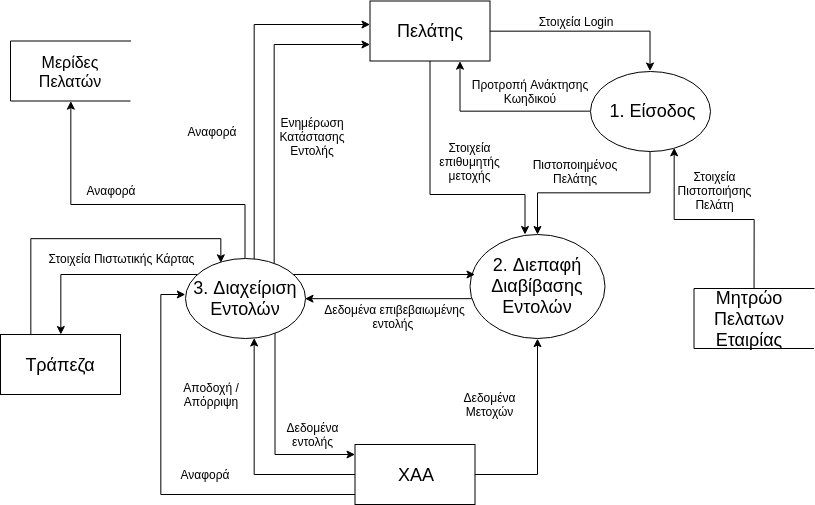

The diagram above was exported from draw.io. Its source (the exported page's mxGraphModel, read from the mxfile embedded in the PNG):
<mxGraphModel dx="828" dy="570" grid="1" gridSize="10" guides="1" tooltips="1" connect="1" arrows="1" fold="1" page="1" pageScale="1" pageWidth="850" pageHeight="1100" math="0" shadow="0">
  <root>
    <mxCell id="0" />
    <mxCell id="1" parent="0" />
    <mxCell id="2Jcjepf-wgYnSCiZa8Y2-4" value="" style="rounded=0;whiteSpace=wrap;html=1;fillColor=none;" parent="1" vertex="1">
      <mxGeometry x="379.5" y="26.5" width="120" height="60" as="geometry" />
    </mxCell>
    <mxCell id="GRQ15BTBW4CokyNVDJQ9-27" style="edgeStyle=orthogonalEdgeStyle;rounded=0;orthogonalLoop=1;jettySize=auto;html=1;entryX=0.5;entryY=1;entryDx=0;entryDy=0;" edge="1" parent="1" source="2Jcjepf-wgYnSCiZa8Y2-5" target="GRQ15BTBW4CokyNVDJQ9-4">
      <mxGeometry relative="1" as="geometry">
        <mxPoint x="563.5" y="390" as="targetPoint" />
        <Array as="points">
          <mxPoint x="547.5" y="500" />
        </Array>
      </mxGeometry>
    </mxCell>
    <mxCell id="GRQ15BTBW4CokyNVDJQ9-35" style="edgeStyle=orthogonalEdgeStyle;rounded=0;orthogonalLoop=1;jettySize=auto;html=1;" edge="1" parent="1" source="2Jcjepf-wgYnSCiZa8Y2-5" target="GRQ15BTBW4CokyNVDJQ9-5">
      <mxGeometry relative="1" as="geometry">
        <mxPoint x="224.5" y="364" as="targetPoint" />
        <Array as="points">
          <mxPoint x="263.5" y="500" />
        </Array>
      </mxGeometry>
    </mxCell>
    <mxCell id="GRQ15BTBW4CokyNVDJQ9-47" style="edgeStyle=orthogonalEdgeStyle;rounded=0;orthogonalLoop=1;jettySize=auto;html=1;" edge="1" parent="1" source="2Jcjepf-wgYnSCiZa8Y2-5" target="GRQ15BTBW4CokyNVDJQ9-5">
      <mxGeometry relative="1" as="geometry">
        <mxPoint x="123.5" y="320" as="targetPoint" />
        <Array as="points">
          <mxPoint x="170" y="520" />
          <mxPoint x="170" y="320" />
        </Array>
      </mxGeometry>
    </mxCell>
    <mxCell id="2Jcjepf-wgYnSCiZa8Y2-5" value="" style="rounded=0;whiteSpace=wrap;html=1;fillColor=none;" parent="1" vertex="1">
      <mxGeometry x="364.5" y="470" width="120" height="60" as="geometry" />
    </mxCell>
    <mxCell id="2Jcjepf-wgYnSCiZa8Y2-19" value="" style="shape=partialRectangle;whiteSpace=wrap;html=1;bottom=1;right=1;left=1;top=0;fillColor=none;routingCenterX=-0.5;rotation=90;" parent="1" vertex="1">
      <mxGeometry x="50" y="36.5" width="60" height="120" as="geometry" />
    </mxCell>
    <mxCell id="GRQ15BTBW4CokyNVDJQ9-18" style="edgeStyle=orthogonalEdgeStyle;rounded=0;orthogonalLoop=1;jettySize=auto;html=1;entryX=0.701;entryY=0.963;entryDx=0;entryDy=0;entryPerimeter=0;" edge="1" parent="1" source="2Jcjepf-wgYnSCiZa8Y2-20" target="GRQ15BTBW4CokyNVDJQ9-2">
      <mxGeometry relative="1" as="geometry">
        <mxPoint x="683" y="179" as="targetPoint" />
      </mxGeometry>
    </mxCell>
    <mxCell id="2Jcjepf-wgYnSCiZa8Y2-20" value="" style="shape=partialRectangle;whiteSpace=wrap;html=1;bottom=1;right=1;left=1;top=0;fillColor=none;routingCenterX=-0.5;rotation=90;" parent="1" vertex="1">
      <mxGeometry x="733.5" y="284" width="60" height="120" as="geometry" />
    </mxCell>
    <mxCell id="GRQ15BTBW4CokyNVDJQ9-8" style="edgeStyle=orthogonalEdgeStyle;rounded=0;orthogonalLoop=1;jettySize=auto;html=1;" edge="1" parent="1" source="2Jcjepf-wgYnSCiZa8Y2-21" target="GRQ15BTBW4CokyNVDJQ9-2">
      <mxGeometry relative="1" as="geometry" />
    </mxCell>
    <mxCell id="GRQ15BTBW4CokyNVDJQ9-38" style="edgeStyle=orthogonalEdgeStyle;rounded=0;orthogonalLoop=1;jettySize=auto;html=1;entryX=0.407;entryY=0;entryDx=0;entryDy=0;entryPerimeter=0;" edge="1" parent="1" source="2Jcjepf-wgYnSCiZa8Y2-21" target="GRQ15BTBW4CokyNVDJQ9-4">
      <mxGeometry relative="1" as="geometry">
        <Array as="points">
          <mxPoint x="439.5" y="220" />
          <mxPoint x="534.5" y="220" />
        </Array>
      </mxGeometry>
    </mxCell>
    <mxCell id="2Jcjepf-wgYnSCiZa8Y2-21" value="&lt;font style=&quot;font-size: 18px&quot;&gt;Πελάτης&lt;/font&gt;" style="text;html=1;strokeColor=none;fillColor=none;align=center;verticalAlign=middle;whiteSpace=wrap;rounded=0;" parent="1" vertex="1">
      <mxGeometry x="379.5" y="26.5" width="120" height="60" as="geometry" />
    </mxCell>
    <mxCell id="2Jcjepf-wgYnSCiZa8Y2-22" value="&lt;font style=&quot;font-size: 18px&quot;&gt;ΧΑΑ&lt;/font&gt;" style="text;html=1;strokeColor=none;fillColor=none;align=center;verticalAlign=middle;whiteSpace=wrap;rounded=0;" parent="1" vertex="1">
      <mxGeometry x="404.5" y="490" width="40" height="20" as="geometry" />
    </mxCell>
    <mxCell id="2Jcjepf-wgYnSCiZa8Y2-23" value="&lt;font size=&quot;3&quot;&gt;Μερίδες Πελατών&lt;/font&gt;" style="text;html=1;strokeColor=none;fillColor=none;align=center;verticalAlign=middle;whiteSpace=wrap;rounded=0;" parent="1" vertex="1">
      <mxGeometry x="30" y="71.5" width="100" height="50" as="geometry" />
    </mxCell>
    <mxCell id="2Jcjepf-wgYnSCiZa8Y2-24" value="&lt;font style=&quot;font-size: 18px&quot;&gt;Μητρώο Πελατων Εταιρίας&lt;/font&gt;" style="text;html=1;strokeColor=none;fillColor=none;align=center;verticalAlign=middle;whiteSpace=wrap;rounded=0;" parent="1" vertex="1">
      <mxGeometry x="713.5" y="319" width="90" height="50" as="geometry" />
    </mxCell>
    <mxCell id="2Jcjepf-wgYnSCiZa8Y2-28" value="Αναφορά" style="text;html=1;strokeColor=none;fillColor=none;align=center;verticalAlign=middle;whiteSpace=wrap;rounded=0;" parent="1" vertex="1">
      <mxGeometry x="90" y="205.5" width="60" height="20" as="geometry" />
    </mxCell>
    <mxCell id="2Jcjepf-wgYnSCiZa8Y2-36" value="Δεδομένα Μετοχών" style="text;html=1;strokeColor=none;fillColor=none;align=center;verticalAlign=middle;whiteSpace=wrap;rounded=0;" parent="1" vertex="1">
      <mxGeometry x="467" y="420" width="65" height="20" as="geometry" />
    </mxCell>
    <mxCell id="2Jcjepf-wgYnSCiZa8Y2-64" value="" style="rounded=0;whiteSpace=wrap;html=1;fillColor=none;" parent="1" vertex="1">
      <mxGeometry x="10" y="360" width="120" height="60" as="geometry" />
    </mxCell>
    <mxCell id="GRQ15BTBW4CokyNVDJQ9-52" style="edgeStyle=orthogonalEdgeStyle;rounded=0;orthogonalLoop=1;jettySize=auto;html=1;entryX=0.296;entryY=0.05;entryDx=0;entryDy=0;entryPerimeter=0;" edge="1" parent="1" source="2Jcjepf-wgYnSCiZa8Y2-66" target="GRQ15BTBW4CokyNVDJQ9-5">
      <mxGeometry relative="1" as="geometry">
        <Array as="points">
          <mxPoint x="40" y="264" />
          <mxPoint x="230" y="264" />
        </Array>
      </mxGeometry>
    </mxCell>
    <mxCell id="2Jcjepf-wgYnSCiZa8Y2-66" value="&lt;font style=&quot;font-size: 18px&quot;&gt;Τράπεζα&lt;/font&gt;" style="text;html=1;strokeColor=none;fillColor=none;align=center;verticalAlign=middle;whiteSpace=wrap;rounded=0;" parent="1" vertex="1">
      <mxGeometry x="10" y="360" width="120" height="60" as="geometry" />
    </mxCell>
    <mxCell id="2Jcjepf-wgYnSCiZa8Y2-70" value="Στοιχεία Πιστωτικής Κάρτας" style="text;html=1;strokeColor=none;fillColor=none;align=center;verticalAlign=middle;whiteSpace=wrap;rounded=0;" parent="1" vertex="1">
      <mxGeometry x="52.5" y="274" width="155" height="20" as="geometry" />
    </mxCell>
    <mxCell id="GRQ15BTBW4CokyNVDJQ9-9" style="edgeStyle=orthogonalEdgeStyle;rounded=0;orthogonalLoop=1;jettySize=auto;html=1;entryX=0.75;entryY=1;entryDx=0;entryDy=0;" edge="1" parent="1" source="GRQ15BTBW4CokyNVDJQ9-2" target="2Jcjepf-wgYnSCiZa8Y2-21">
      <mxGeometry relative="1" as="geometry">
        <mxPoint x="469.5" y="96.5" as="targetPoint" />
      </mxGeometry>
    </mxCell>
    <mxCell id="GRQ15BTBW4CokyNVDJQ9-20" style="edgeStyle=orthogonalEdgeStyle;rounded=0;orthogonalLoop=1;jettySize=auto;html=1;entryX=0.5;entryY=0;entryDx=0;entryDy=0;" edge="1" parent="1" source="GRQ15BTBW4CokyNVDJQ9-2" target="GRQ15BTBW4CokyNVDJQ9-4">
      <mxGeometry relative="1" as="geometry" />
    </mxCell>
    <mxCell id="GRQ15BTBW4CokyNVDJQ9-2" value="" style="ellipse;whiteSpace=wrap;html=1;" vertex="1" parent="1">
      <mxGeometry x="599.5" y="96.5" width="120" height="80" as="geometry" />
    </mxCell>
    <mxCell id="GRQ15BTBW4CokyNVDJQ9-3" value="&lt;font style=&quot;font-size: 18px&quot;&gt;1. Είσοδος&lt;/font&gt;" style="text;html=1;strokeColor=none;fillColor=none;align=center;verticalAlign=middle;whiteSpace=wrap;rounded=0;" vertex="1" parent="1">
      <mxGeometry x="608.5" y="126.5" width="105" height="20" as="geometry" />
    </mxCell>
    <mxCell id="GRQ15BTBW4CokyNVDJQ9-29" style="edgeStyle=orthogonalEdgeStyle;rounded=0;orthogonalLoop=1;jettySize=auto;html=1;entryX=1;entryY=0.5;entryDx=0;entryDy=0;" edge="1" parent="1" source="GRQ15BTBW4CokyNVDJQ9-4" target="GRQ15BTBW4CokyNVDJQ9-5">
      <mxGeometry relative="1" as="geometry">
        <Array as="points">
          <mxPoint x="434.5" y="324" />
          <mxPoint x="434.5" y="324" />
        </Array>
      </mxGeometry>
    </mxCell>
    <mxCell id="GRQ15BTBW4CokyNVDJQ9-4" value="" style="ellipse;whiteSpace=wrap;html=1;" vertex="1" parent="1">
      <mxGeometry x="479.5" y="260" width="135" height="104" as="geometry" />
    </mxCell>
    <mxCell id="GRQ15BTBW4CokyNVDJQ9-31" style="edgeStyle=orthogonalEdgeStyle;rounded=0;orthogonalLoop=1;jettySize=auto;html=1;" edge="1" parent="1" source="GRQ15BTBW4CokyNVDJQ9-5">
      <mxGeometry relative="1" as="geometry">
        <mxPoint x="364.5" y="480" as="targetPoint" />
        <Array as="points">
          <mxPoint x="284.5" y="480" />
          <mxPoint x="364.5" y="480" />
        </Array>
      </mxGeometry>
    </mxCell>
    <mxCell id="GRQ15BTBW4CokyNVDJQ9-40" style="edgeStyle=orthogonalEdgeStyle;rounded=0;orthogonalLoop=1;jettySize=auto;html=1;" edge="1" parent="1" source="GRQ15BTBW4CokyNVDJQ9-5">
      <mxGeometry relative="1" as="geometry">
        <mxPoint x="484.5" y="300" as="targetPoint" />
        <Array as="points">
          <mxPoint x="484.5" y="300" />
        </Array>
      </mxGeometry>
    </mxCell>
    <mxCell id="GRQ15BTBW4CokyNVDJQ9-43" style="edgeStyle=orthogonalEdgeStyle;rounded=0;orthogonalLoop=1;jettySize=auto;html=1;" edge="1" parent="1" source="GRQ15BTBW4CokyNVDJQ9-5">
      <mxGeometry relative="1" as="geometry">
        <mxPoint x="379.5" y="70" as="targetPoint" />
        <Array as="points">
          <mxPoint x="283.5" y="70" />
          <mxPoint x="379.5" y="70" />
        </Array>
      </mxGeometry>
    </mxCell>
    <mxCell id="GRQ15BTBW4CokyNVDJQ9-45" style="edgeStyle=orthogonalEdgeStyle;rounded=0;orthogonalLoop=1;jettySize=auto;html=1;entryX=-0.003;entryY=0.392;entryDx=0;entryDy=0;entryPerimeter=0;" edge="1" parent="1" source="GRQ15BTBW4CokyNVDJQ9-5" target="2Jcjepf-wgYnSCiZa8Y2-21">
      <mxGeometry relative="1" as="geometry">
        <Array as="points">
          <mxPoint x="263.5" y="50" />
        </Array>
      </mxGeometry>
    </mxCell>
    <mxCell id="GRQ15BTBW4CokyNVDJQ9-51" style="edgeStyle=orthogonalEdgeStyle;rounded=0;orthogonalLoop=1;jettySize=auto;html=1;entryX=0.5;entryY=0;entryDx=0;entryDy=0;" edge="1" parent="1" source="GRQ15BTBW4CokyNVDJQ9-5" target="2Jcjepf-wgYnSCiZa8Y2-66">
      <mxGeometry relative="1" as="geometry">
        <Array as="points">
          <mxPoint x="70" y="300" />
        </Array>
      </mxGeometry>
    </mxCell>
    <mxCell id="GRQ15BTBW4CokyNVDJQ9-54" style="edgeStyle=orthogonalEdgeStyle;rounded=0;orthogonalLoop=1;jettySize=auto;html=1;entryX=1;entryY=0.5;entryDx=0;entryDy=0;" edge="1" parent="1" source="GRQ15BTBW4CokyNVDJQ9-5" target="2Jcjepf-wgYnSCiZa8Y2-19">
      <mxGeometry relative="1" as="geometry">
        <Array as="points">
          <mxPoint x="254" y="230" />
          <mxPoint x="80" y="230" />
        </Array>
      </mxGeometry>
    </mxCell>
    <mxCell id="GRQ15BTBW4CokyNVDJQ9-5" value="" style="ellipse;whiteSpace=wrap;html=1;" vertex="1" parent="1">
      <mxGeometry x="194.5" y="284" width="120" height="80" as="geometry" />
    </mxCell>
    <mxCell id="GRQ15BTBW4CokyNVDJQ9-6" value="&lt;font style=&quot;font-size: 18px&quot;&gt;2. Διεπαφή Διαβίβασης Εντολών&lt;/font&gt;&lt;br&gt;" style="text;html=1;strokeColor=none;fillColor=none;align=center;verticalAlign=middle;whiteSpace=wrap;rounded=0;" vertex="1" parent="1">
      <mxGeometry x="527" y="301.5" width="40" height="20" as="geometry" />
    </mxCell>
    <mxCell id="GRQ15BTBW4CokyNVDJQ9-7" value="&lt;font style=&quot;font-size: 18px&quot;&gt;3. Διαχείριση Εντολών&lt;/font&gt;" style="text;html=1;strokeColor=none;fillColor=none;align=center;verticalAlign=middle;whiteSpace=wrap;rounded=0;" vertex="1" parent="1">
      <mxGeometry x="199.5" y="314" width="110" height="20" as="geometry" />
    </mxCell>
    <mxCell id="GRQ15BTBW4CokyNVDJQ9-10" value="Στοιχεία Login&lt;br&gt;" style="text;html=1;strokeColor=none;fillColor=none;align=center;verticalAlign=middle;whiteSpace=wrap;rounded=0;" vertex="1" parent="1">
      <mxGeometry x="539.5" y="36.5" width="90" height="20" as="geometry" />
    </mxCell>
    <mxCell id="GRQ15BTBW4CokyNVDJQ9-12" value="Προτροπή Ανάκτησης Κωηδικού" style="text;html=1;strokeColor=none;fillColor=none;align=center;verticalAlign=middle;whiteSpace=wrap;rounded=0;" vertex="1" parent="1">
      <mxGeometry x="479.5" y="106.5" width="120" height="20" as="geometry" />
    </mxCell>
    <mxCell id="GRQ15BTBW4CokyNVDJQ9-16" value="Στοιχεία Πιστοποιήσης Πελάτη" style="text;html=1;strokeColor=none;fillColor=none;align=center;verticalAlign=middle;whiteSpace=wrap;rounded=0;" vertex="1" parent="1">
      <mxGeometry x="689" y="205.5" width="71" height="20" as="geometry" />
    </mxCell>
    <mxCell id="GRQ15BTBW4CokyNVDJQ9-21" value="Πιστοποιημένος Πελάτης" style="text;html=1;strokeColor=none;fillColor=none;align=center;verticalAlign=middle;whiteSpace=wrap;rounded=0;" vertex="1" parent="1">
      <mxGeometry x="564.5" y="186.5" width="40" height="20" as="geometry" />
    </mxCell>
    <mxCell id="GRQ15BTBW4CokyNVDJQ9-22" value="Στοιχεία επιθυμητής μετοχής" style="text;html=1;strokeColor=none;fillColor=none;align=center;verticalAlign=middle;whiteSpace=wrap;rounded=0;" vertex="1" parent="1">
      <mxGeometry x="459.5" y="176.5" width="40" height="20" as="geometry" />
    </mxCell>
    <mxCell id="GRQ15BTBW4CokyNVDJQ9-30" value="Δεδομένα επιβεβαιωμένης εντολής&amp;nbsp;" style="text;html=1;strokeColor=none;fillColor=none;align=center;verticalAlign=middle;whiteSpace=wrap;rounded=0;" vertex="1" parent="1">
      <mxGeometry x="333" y="331.5" width="143" height="20" as="geometry" />
    </mxCell>
    <mxCell id="GRQ15BTBW4CokyNVDJQ9-32" value="Δεδομένα εντολής" style="text;html=1;strokeColor=none;fillColor=none;align=center;verticalAlign=middle;whiteSpace=wrap;rounded=0;" vertex="1" parent="1">
      <mxGeometry x="302" y="450" width="40" height="20" as="geometry" />
    </mxCell>
    <mxCell id="GRQ15BTBW4CokyNVDJQ9-41" value="Αποδοχή / Απόρριψη" style="text;html=1;strokeColor=none;fillColor=none;align=center;verticalAlign=middle;whiteSpace=wrap;rounded=0;" vertex="1" parent="1">
      <mxGeometry x="201" y="410" width="40" height="20" as="geometry" />
    </mxCell>
    <mxCell id="GRQ15BTBW4CokyNVDJQ9-44" value="Ενημέρωση Κατάστασης Εντολής" style="text;html=1;strokeColor=none;fillColor=none;align=center;verticalAlign=middle;whiteSpace=wrap;rounded=0;" vertex="1" parent="1">
      <mxGeometry x="302" y="151.5" width="40" height="20" as="geometry" />
    </mxCell>
    <mxCell id="GRQ15BTBW4CokyNVDJQ9-46" value="Αναφορά" style="text;html=1;strokeColor=none;fillColor=none;align=center;verticalAlign=middle;whiteSpace=wrap;rounded=0;" vertex="1" parent="1">
      <mxGeometry x="201" y="146.5" width="40" height="20" as="geometry" />
    </mxCell>
    <mxCell id="GRQ15BTBW4CokyNVDJQ9-48" value="Αναφορά" style="text;html=1;strokeColor=none;fillColor=none;align=center;verticalAlign=middle;whiteSpace=wrap;rounded=0;" vertex="1" parent="1">
      <mxGeometry x="193.5" y="490" width="40" height="20" as="geometry" />
    </mxCell>
  </root>
</mxGraphModel>